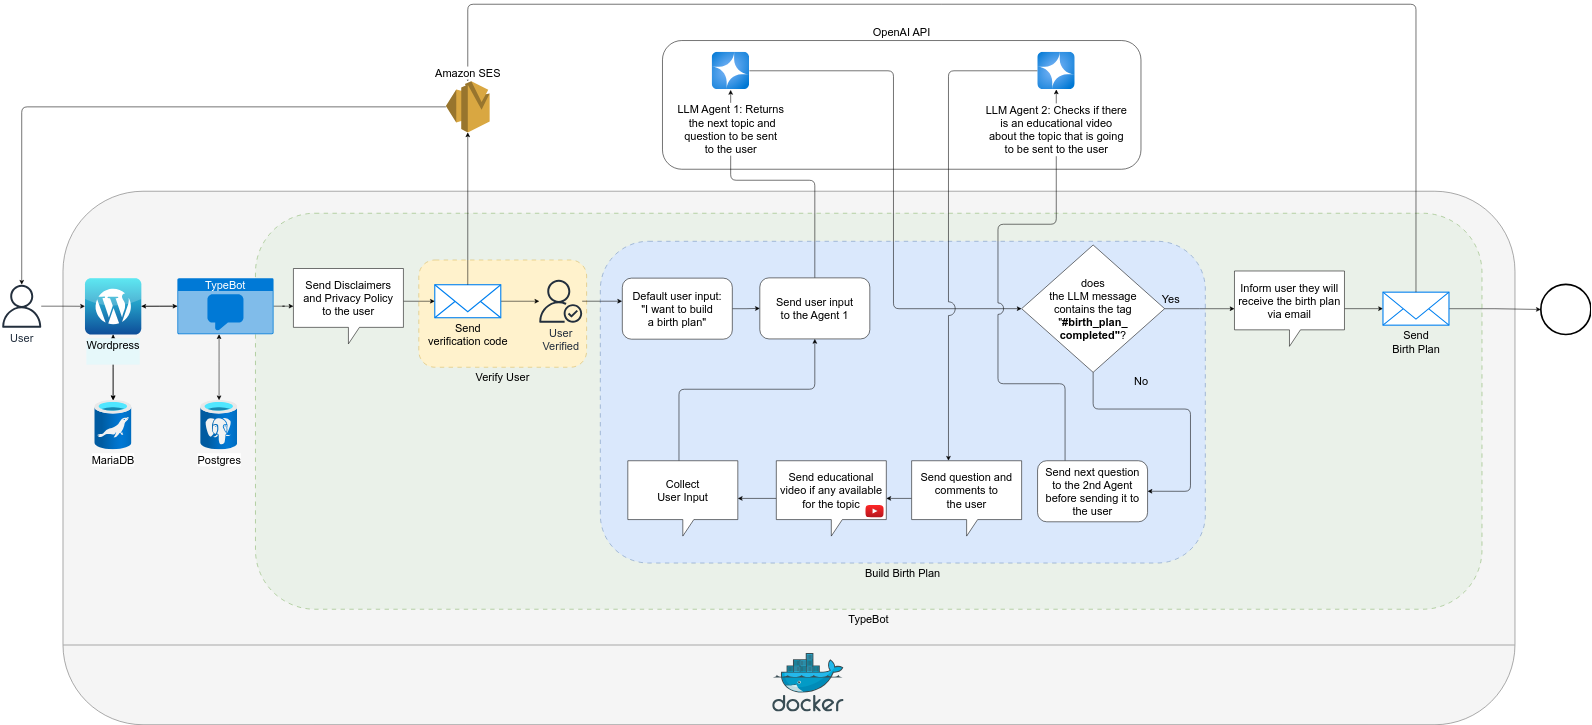

The diagram above was exported from draw.io. Its source (the exported page's mxGraphModel, read from the mxfile embedded in the PNG):
<mxGraphModel dx="2852" dy="2092.2" grid="1" gridSize="10" guides="1" tooltips="1" connect="1" arrows="1" fold="1" page="1" pageScale="0.6" pageWidth="1169" pageHeight="827" background="#ffffff" math="0" shadow="0">
  <root>
    <mxCell id="0" />
    <mxCell id="1" parent="0" />
    <mxCell id="3OoC4Yvyu-_LtZYG2KJ--69" value="&lt;font style=&quot;font-size: 20px;&quot;&gt;OpenAI API&lt;/font&gt;" style="rounded=1;whiteSpace=wrap;html=1;labelPosition=center;verticalLabelPosition=top;align=center;verticalAlign=bottom;labelBackgroundColor=default;" vertex="1" parent="1">
      <mxGeometry x="1290" y="-164" width="870" height="234" as="geometry" />
    </mxCell>
    <mxCell id="HaUrEQ2utQ4LEL1SwMXn-12" value="" style="rounded=1;whiteSpace=wrap;html=1;fontSize=20;fillColor=#f5f5f5;strokeColor=#666666;fontColor=#333333;" parent="1" vertex="1">
      <mxGeometry x="200" y="110" width="2640" height="970" as="geometry" />
    </mxCell>
    <mxCell id="HaUrEQ2utQ4LEL1SwMXn-9" style="edgeStyle=orthogonalEdgeStyle;rounded=0;orthogonalLoop=1;jettySize=auto;html=1;fontSize=20;" parent="1" source="HaUrEQ2utQ4LEL1SwMXn-5" target="HaUrEQ2utQ4LEL1SwMXn-8" edge="1">
      <mxGeometry relative="1" as="geometry" />
    </mxCell>
    <mxCell id="HaUrEQ2utQ4LEL1SwMXn-5" value="User" style="sketch=0;outlineConnect=0;fontColor=#232F3E;gradientColor=none;fillColor=#232F3D;strokeColor=none;dashed=0;verticalLabelPosition=bottom;verticalAlign=top;align=center;html=1;fontSize=20;fontStyle=0;aspect=fixed;pointerEvents=1;shape=mxgraph.aws4.user;" parent="1" vertex="1">
      <mxGeometry x="86" y="280" width="78" height="78" as="geometry" />
    </mxCell>
    <mxCell id="HaUrEQ2utQ4LEL1SwMXn-11" style="edgeStyle=orthogonalEdgeStyle;rounded=0;orthogonalLoop=1;jettySize=auto;html=1;startArrow=classic;startFill=1;fontSize=20;" parent="1" source="HaUrEQ2utQ4LEL1SwMXn-8" target="HaUrEQ2utQ4LEL1SwMXn-10" edge="1">
      <mxGeometry relative="1" as="geometry" />
    </mxCell>
    <mxCell id="HaUrEQ2utQ4LEL1SwMXn-18" style="edgeStyle=orthogonalEdgeStyle;rounded=0;orthogonalLoop=1;jettySize=auto;html=1;fontSize=20;" parent="1" source="HaUrEQ2utQ4LEL1SwMXn-8" target="HaUrEQ2utQ4LEL1SwMXn-17" edge="1">
      <mxGeometry relative="1" as="geometry" />
    </mxCell>
    <mxCell id="3OoC4Yvyu-_LtZYG2KJ--73" value="" style="edgeStyle=orthogonalEdgeStyle;rounded=0;orthogonalLoop=1;jettySize=auto;html=1;" edge="1" parent="1" source="HaUrEQ2utQ4LEL1SwMXn-8" target="HaUrEQ2utQ4LEL1SwMXn-10">
      <mxGeometry relative="1" as="geometry" />
    </mxCell>
    <mxCell id="HaUrEQ2utQ4LEL1SwMXn-8" value="Wordpress&lt;div&gt;&lt;br&gt;&lt;/div&gt;" style="dashed=0;outlineConnect=0;html=1;align=center;labelPosition=center;verticalLabelPosition=bottom;verticalAlign=top;shape=mxgraph.webicons.wordpress;fillColor=#35E2EE;gradientColor=#0E4D99;fontSize=20;labelBackgroundColor=#E6F8FA;" parent="1" vertex="1">
      <mxGeometry x="240" y="268" width="102.4" height="102.4" as="geometry" />
    </mxCell>
    <mxCell id="HaUrEQ2utQ4LEL1SwMXn-10" value="MariaDB" style="image;aspect=fixed;html=1;points=[];align=center;fontSize=20;image=img/lib/azure2/databases/Azure_Database_MariaDB_Server.svg;" parent="1" vertex="1">
      <mxGeometry x="257.45" y="490" width="67.5" height="90" as="geometry" />
    </mxCell>
    <mxCell id="HaUrEQ2utQ4LEL1SwMXn-13" value="" style="image;sketch=0;aspect=fixed;html=1;points=[];align=center;fontSize=20;image=img/lib/mscae/Docker.svg;" parent="1" vertex="1">
      <mxGeometry x="1490" y="950" width="129.88" height="106.5" as="geometry" />
    </mxCell>
    <mxCell id="HaUrEQ2utQ4LEL1SwMXn-15" value="" style="line;strokeWidth=2;html=1;strokeColor=#A8A8A8;fontSize=20;" parent="1" vertex="1">
      <mxGeometry x="200" y="930" width="2640" height="10" as="geometry" />
    </mxCell>
    <mxCell id="HaUrEQ2utQ4LEL1SwMXn-20" style="edgeStyle=orthogonalEdgeStyle;rounded=0;orthogonalLoop=1;jettySize=auto;html=1;fontSize=20;" parent="1" source="HaUrEQ2utQ4LEL1SwMXn-17" target="HaUrEQ2utQ4LEL1SwMXn-8" edge="1">
      <mxGeometry relative="1" as="geometry" />
    </mxCell>
    <mxCell id="HaUrEQ2utQ4LEL1SwMXn-21" value="&lt;font&gt;TypeBot&lt;/font&gt;" style="rounded=1;whiteSpace=wrap;html=1;dashed=1;dashPattern=8 8;labelPosition=center;verticalLabelPosition=bottom;align=center;verticalAlign=top;fillColor=light-dark(#eaf1e9, #1f2f1e);fontSize=20;strokeColor=#82b366;" parent="1" vertex="1">
      <mxGeometry x="550" y="150" width="2230" height="720" as="geometry" />
    </mxCell>
    <mxCell id="3OoC4Yvyu-_LtZYG2KJ--24" style="edgeStyle=orthogonalEdgeStyle;rounded=0;orthogonalLoop=1;jettySize=auto;html=1;fontSize=20;" edge="1" parent="1" source="HaUrEQ2utQ4LEL1SwMXn-17" target="3OoC4Yvyu-_LtZYG2KJ--20">
      <mxGeometry relative="1" as="geometry" />
    </mxCell>
    <mxCell id="HaUrEQ2utQ4LEL1SwMXn-17" value="TypeBot" style="html=1;whiteSpace=wrap;strokeColor=none;fillColor=#0079D6;labelPosition=center;verticalLabelPosition=middle;verticalAlign=top;align=center;fontSize=20;outlineConnect=0;spacingTop=-6;fontColor=#FFFFFF;sketch=0;shape=mxgraph.sitemap.chat;" parent="1" vertex="1">
      <mxGeometry x="408" y="268" width="174.86" height="102" as="geometry" />
    </mxCell>
    <mxCell id="HaUrEQ2utQ4LEL1SwMXn-23" value="&lt;font&gt;Verify User&lt;/font&gt;" style="rounded=1;whiteSpace=wrap;html=1;labelPosition=center;verticalLabelPosition=bottom;align=center;verticalAlign=top;dashed=1;dashPattern=8 8;fillColor=#fff2cc;strokeColor=#d6b656;fontSize=20;" parent="1" vertex="1">
      <mxGeometry x="847" y="235" width="305.06" height="195" as="geometry" />
    </mxCell>
    <mxCell id="3OoC4Yvyu-_LtZYG2KJ--2" style="edgeStyle=orthogonalEdgeStyle;rounded=0;orthogonalLoop=1;jettySize=auto;html=1;fontSize=20;" edge="1" parent="1" source="HaUrEQ2utQ4LEL1SwMXn-27" target="3OoC4Yvyu-_LtZYG2KJ--1">
      <mxGeometry relative="1" as="geometry" />
    </mxCell>
    <mxCell id="HaUrEQ2utQ4LEL1SwMXn-27" value="&lt;font&gt;Send&lt;br&gt;verification code&lt;/font&gt;" style="html=1;verticalLabelPosition=bottom;align=center;labelBackgroundColor=none;verticalAlign=top;strokeWidth=2;strokeColor=#0080F0;shadow=0;dashed=0;shape=mxgraph.ios7.icons.mail;fillColor=default;fontSize=20;" parent="1" vertex="1">
      <mxGeometry x="876" y="280" width="120" height="60" as="geometry" />
    </mxCell>
    <mxCell id="HaUrEQ2utQ4LEL1SwMXn-32" style="edgeStyle=orthogonalEdgeStyle;rounded=1;orthogonalLoop=1;jettySize=auto;html=1;fontSize=20;curved=0;" parent="1" source="HaUrEQ2utQ4LEL1SwMXn-30" target="HaUrEQ2utQ4LEL1SwMXn-5" edge="1">
      <mxGeometry relative="1" as="geometry">
        <Array as="points">
          <mxPoint x="125" y="-43" />
        </Array>
      </mxGeometry>
    </mxCell>
    <mxCell id="HaUrEQ2utQ4LEL1SwMXn-31" style="edgeStyle=orthogonalEdgeStyle;rounded=0;orthogonalLoop=1;jettySize=auto;html=1;entryX=0.5;entryY=1;entryDx=0;entryDy=0;entryPerimeter=0;fontSize=20;" parent="1" source="HaUrEQ2utQ4LEL1SwMXn-27" target="HaUrEQ2utQ4LEL1SwMXn-30" edge="1">
      <mxGeometry relative="1" as="geometry" />
    </mxCell>
    <mxCell id="3OoC4Yvyu-_LtZYG2KJ--4" value="&lt;font&gt;Build Birth Plan&lt;/font&gt;" style="rounded=1;whiteSpace=wrap;html=1;labelPosition=center;verticalLabelPosition=bottom;align=center;verticalAlign=top;dashed=1;dashPattern=8 8;fillColor=#dae8fc;strokeColor=#6c8ebf;fontSize=20;" vertex="1" parent="1">
      <mxGeometry x="1177" y="201" width="1100" height="585" as="geometry" />
    </mxCell>
    <mxCell id="3OoC4Yvyu-_LtZYG2KJ--43" style="edgeStyle=orthogonalEdgeStyle;rounded=0;orthogonalLoop=1;jettySize=auto;html=1;entryX=-0.002;entryY=0.378;entryDx=0;entryDy=0;entryPerimeter=0;fontSize=20;" edge="1" parent="1" source="3OoC4Yvyu-_LtZYG2KJ--1" target="3OoC4Yvyu-_LtZYG2KJ--42">
      <mxGeometry relative="1" as="geometry" />
    </mxCell>
    <mxCell id="3OoC4Yvyu-_LtZYG2KJ--1" value="User&lt;div&gt;Verified&lt;/div&gt;" style="sketch=0;outlineConnect=0;fontColor=#232F3E;gradientColor=none;fillColor=#232F3D;strokeColor=none;dashed=0;verticalLabelPosition=bottom;verticalAlign=top;align=center;html=1;fontSize=20;fontStyle=0;aspect=fixed;pointerEvents=1;shape=mxgraph.aws4.authenticated_user;" vertex="1" parent="1">
      <mxGeometry x="1066" y="271" width="78" height="78" as="geometry" />
    </mxCell>
    <mxCell id="3OoC4Yvyu-_LtZYG2KJ--78" style="edgeStyle=orthogonalEdgeStyle;rounded=1;orthogonalLoop=1;jettySize=auto;html=1;entryX=0;entryY=0.5;entryDx=0;entryDy=0;curved=0;" edge="1" parent="1" source="3OoC4Yvyu-_LtZYG2KJ--3" target="3OoC4Yvyu-_LtZYG2KJ--49">
      <mxGeometry relative="1" as="geometry">
        <Array as="points">
          <mxPoint x="1710" y="-109" />
          <mxPoint x="1710" y="324" />
        </Array>
      </mxGeometry>
    </mxCell>
    <mxCell id="3OoC4Yvyu-_LtZYG2KJ--80" style="edgeStyle=orthogonalEdgeStyle;rounded=1;orthogonalLoop=1;jettySize=auto;html=1;entryX=0.5;entryY=1.012;entryDx=0;entryDy=0;entryPerimeter=0;curved=0;" edge="1" parent="1" source="3OoC4Yvyu-_LtZYG2KJ--10" target="3OoC4Yvyu-_LtZYG2KJ--3">
      <mxGeometry relative="1" as="geometry">
        <Array as="points">
          <mxPoint x="1567" y="90" />
          <mxPoint x="1414" y="90" />
        </Array>
      </mxGeometry>
    </mxCell>
    <mxCell id="3OoC4Yvyu-_LtZYG2KJ--3" value="&lt;font&gt;LLM Agent 1: Returns&lt;/font&gt;&lt;div&gt;&lt;font&gt;&amp;nbsp;the next topic and&lt;/font&gt;&lt;/div&gt;&lt;div&gt;&lt;font&gt;question to be sent&lt;br&gt;to the user&lt;/font&gt;&lt;/div&gt;" style="image;aspect=fixed;html=1;points=[];align=center;fontSize=20;image=img/lib/azure2/ai_machine_learning/Azure_OpenAI.svg;labelBackgroundColor=default;verticalAlign=bottom;spacingTop=0;spacingLeft=0;spacingBottom=-55;" vertex="1" parent="1">
      <mxGeometry x="1380" y="-143" width="68" height="68" as="geometry" />
    </mxCell>
    <mxCell id="3OoC4Yvyu-_LtZYG2KJ--10" value="&lt;span style=&quot;text-wrap-mode: nowrap; background-color: rgb(255, 255, 255);&quot;&gt;Send user input&lt;br&gt;to the Agent 1&lt;/span&gt;" style="rounded=1;whiteSpace=wrap;html=1;fontSize=20;" vertex="1" parent="1">
      <mxGeometry x="1467" y="267.5" width="200" height="111" as="geometry" />
    </mxCell>
    <mxCell id="3OoC4Yvyu-_LtZYG2KJ--81" style="edgeStyle=orthogonalEdgeStyle;rounded=1;orthogonalLoop=1;jettySize=auto;html=1;curved=0;jumpStyle=arc;jumpSize=21;exitX=0.25;exitY=0;exitDx=0;exitDy=0;" edge="1" parent="1" source="3OoC4Yvyu-_LtZYG2KJ--14" target="3OoC4Yvyu-_LtZYG2KJ--18">
      <mxGeometry relative="1" as="geometry">
        <Array as="points">
          <mxPoint x="2022" y="460" />
          <mxPoint x="1900" y="460" />
          <mxPoint x="1900" y="170" />
          <mxPoint x="2006" y="170" />
        </Array>
      </mxGeometry>
    </mxCell>
    <mxCell id="3OoC4Yvyu-_LtZYG2KJ--14" value="&lt;span style=&quot;text-wrap-mode: nowrap; background-color: rgb(255, 255, 255);&quot;&gt;Send next question&lt;br&gt;to the 2nd Agent&lt;br&gt;before sending it to&lt;br&gt;the user&lt;/span&gt;" style="rounded=1;whiteSpace=wrap;html=1;fontSize=20;" vertex="1" parent="1">
      <mxGeometry x="1972" y="600" width="200" height="111" as="geometry" />
    </mxCell>
    <mxCell id="3OoC4Yvyu-_LtZYG2KJ--82" style="edgeStyle=orthogonalEdgeStyle;rounded=1;orthogonalLoop=1;jettySize=auto;html=1;curved=0;jumpStyle=arc;jumpSize=25;" edge="1" parent="1" source="3OoC4Yvyu-_LtZYG2KJ--18" target="3OoC4Yvyu-_LtZYG2KJ--28">
      <mxGeometry relative="1" as="geometry">
        <Array as="points">
          <mxPoint x="1810" y="-109" />
        </Array>
      </mxGeometry>
    </mxCell>
    <mxCell id="3OoC4Yvyu-_LtZYG2KJ--18" value="&lt;font&gt;LLM Agent 2: Checks if there&lt;br&gt;is an educational video&lt;br&gt;about the topic that is going&lt;br&gt;to be sent to the user&lt;/font&gt;" style="image;aspect=fixed;html=1;points=[];align=center;fontSize=20;image=img/lib/azure2/ai_machine_learning/Azure_OpenAI.svg;labelBackgroundColor=default;spacingBottom=-56;labelPosition=center;verticalLabelPosition=bottom;verticalAlign=bottom;" vertex="1" parent="1">
      <mxGeometry x="1972" y="-143" width="68" height="68" as="geometry" />
    </mxCell>
    <mxCell id="3OoC4Yvyu-_LtZYG2KJ--25" style="edgeStyle=orthogonalEdgeStyle;rounded=0;orthogonalLoop=1;jettySize=auto;html=1;fontSize=20;" edge="1" parent="1" source="3OoC4Yvyu-_LtZYG2KJ--20" target="HaUrEQ2utQ4LEL1SwMXn-27">
      <mxGeometry relative="1" as="geometry">
        <Array as="points">
          <mxPoint x="849" y="310" />
          <mxPoint x="849" y="310" />
        </Array>
      </mxGeometry>
    </mxCell>
    <mxCell id="3OoC4Yvyu-_LtZYG2KJ--20" value="&lt;span style=&quot;text-wrap-mode: nowrap; background-color: rgb(255, 255, 255);&quot;&gt;Send D&lt;/span&gt;&lt;span style=&quot;text-wrap-mode: nowrap; background-color: rgb(255, 255, 255);&quot;&gt;isclaimers&lt;/span&gt;&lt;div&gt;&lt;span style=&quot;text-wrap-mode: nowrap; background-color: rgb(255, 255, 255);&quot;&gt;and Privacy&amp;nbsp;&lt;/span&gt;&lt;span style=&quot;background-color: light-dark(rgb(255, 255, 255), rgb(18, 18, 18)); text-wrap-mode: nowrap; color: light-dark(rgb(0, 0, 0), rgb(255, 255, 255));&quot;&gt;Policy&lt;/span&gt;&lt;/div&gt;&lt;div&gt;&lt;span style=&quot;background-color: light-dark(rgb(255, 255, 255), rgb(18, 18, 18)); text-wrap-mode: nowrap; color: light-dark(rgb(0, 0, 0), rgb(255, 255, 255));&quot;&gt;to the user&lt;/span&gt;&lt;/div&gt;" style="shape=callout;whiteSpace=wrap;html=1;perimeter=calloutPerimeter;fontSize=20;" vertex="1" parent="1">
      <mxGeometry x="619" y="250.5" width="200" height="137" as="geometry" />
    </mxCell>
    <mxCell id="3OoC4Yvyu-_LtZYG2KJ--55" style="edgeStyle=orthogonalEdgeStyle;rounded=0;orthogonalLoop=1;jettySize=auto;html=1;fontSize=20;" edge="1" parent="1" source="3OoC4Yvyu-_LtZYG2KJ--28" target="3OoC4Yvyu-_LtZYG2KJ--35">
      <mxGeometry relative="1" as="geometry" />
    </mxCell>
    <mxCell id="3OoC4Yvyu-_LtZYG2KJ--28" value="&lt;span style=&quot;text-wrap-mode: nowrap; background-color: rgb(255, 255, 255);&quot;&gt;Send question and&lt;br&gt;comments to&lt;/span&gt;&lt;div&gt;&lt;span style=&quot;text-wrap-mode: nowrap; background-color: rgb(255, 255, 255);&quot;&gt;the user&lt;/span&gt;&lt;/div&gt;" style="shape=callout;whiteSpace=wrap;html=1;perimeter=calloutPerimeter;fontSize=20;" vertex="1" parent="1">
      <mxGeometry x="1743" y="600" width="200" height="137" as="geometry" />
    </mxCell>
    <mxCell id="3OoC4Yvyu-_LtZYG2KJ--57" style="edgeStyle=orthogonalEdgeStyle;rounded=0;orthogonalLoop=1;jettySize=auto;html=1;fontSize=20;" edge="1" parent="1" source="3OoC4Yvyu-_LtZYG2KJ--35" target="3OoC4Yvyu-_LtZYG2KJ--47">
      <mxGeometry relative="1" as="geometry" />
    </mxCell>
    <mxCell id="3OoC4Yvyu-_LtZYG2KJ--35" value="&lt;span style=&quot;text-wrap-mode: nowrap; background-color: rgb(255, 255, 255);&quot;&gt;Send educational&lt;/span&gt;&lt;div&gt;&lt;span style=&quot;text-wrap-mode: nowrap; background-color: rgb(255, 255, 255);&quot;&gt;video if any available&lt;br&gt;for the topic&lt;/span&gt;&lt;/div&gt;" style="shape=callout;whiteSpace=wrap;html=1;perimeter=calloutPerimeter;fontSize=20;" vertex="1" parent="1">
      <mxGeometry x="1497" y="600" width="200" height="137" as="geometry" />
    </mxCell>
    <mxCell id="3OoC4Yvyu-_LtZYG2KJ--45" style="edgeStyle=orthogonalEdgeStyle;rounded=0;orthogonalLoop=1;jettySize=auto;html=1;fontSize=20;" edge="1" parent="1" source="3OoC4Yvyu-_LtZYG2KJ--42" target="3OoC4Yvyu-_LtZYG2KJ--10">
      <mxGeometry relative="1" as="geometry" />
    </mxCell>
    <mxCell id="3OoC4Yvyu-_LtZYG2KJ--42" value="&lt;span style=&quot;text-wrap-mode: nowrap; background-color: rgb(255, 255, 255);&quot;&gt;Default user input:&lt;br&gt;&quot;I want to build&lt;br&gt;a birth plan&quot;&lt;/span&gt;" style="rounded=1;whiteSpace=wrap;html=1;fontSize=20;" vertex="1" parent="1">
      <mxGeometry x="1217" y="268" width="200" height="111" as="geometry" />
    </mxCell>
    <mxCell id="3OoC4Yvyu-_LtZYG2KJ--77" style="edgeStyle=orthogonalEdgeStyle;rounded=1;orthogonalLoop=1;jettySize=auto;html=1;curved=0;" edge="1" parent="1" source="3OoC4Yvyu-_LtZYG2KJ--47" target="3OoC4Yvyu-_LtZYG2KJ--10">
      <mxGeometry relative="1" as="geometry">
        <Array as="points">
          <mxPoint x="1320" y="470" />
          <mxPoint x="1567" y="470" />
        </Array>
      </mxGeometry>
    </mxCell>
    <mxCell id="3OoC4Yvyu-_LtZYG2KJ--47" value="&lt;span style=&quot;text-wrap-mode: nowrap; background-color: rgb(255, 255, 255);&quot;&gt;Collect&lt;br&gt;User Input&lt;/span&gt;" style="shape=callout;whiteSpace=wrap;html=1;perimeter=calloutPerimeter;fontSize=20;" vertex="1" parent="1">
      <mxGeometry x="1227" y="600" width="200" height="137" as="geometry" />
    </mxCell>
    <mxCell id="3OoC4Yvyu-_LtZYG2KJ--52" style="edgeStyle=orthogonalEdgeStyle;rounded=1;orthogonalLoop=1;jettySize=auto;html=1;fontSize=20;curved=0;exitX=0.5;exitY=1;exitDx=0;exitDy=0;entryX=1;entryY=0.5;entryDx=0;entryDy=0;" edge="1" parent="1" source="3OoC4Yvyu-_LtZYG2KJ--49" target="3OoC4Yvyu-_LtZYG2KJ--14">
      <mxGeometry relative="1" as="geometry">
        <Array as="points">
          <mxPoint x="2073" y="506" />
          <mxPoint x="2250" y="506" />
          <mxPoint x="2250" y="656" />
        </Array>
      </mxGeometry>
    </mxCell>
    <mxCell id="3OoC4Yvyu-_LtZYG2KJ--53" value="No" style="edgeLabel;html=1;align=left;verticalAlign=bottom;resizable=0;points=[];fontSize=20;labelBackgroundColor=none;labelPosition=center;verticalLabelPosition=top;spacingBottom=36;" vertex="1" connectable="0" parent="3OoC4Yvyu-_LtZYG2KJ--52">
      <mxGeometry x="-0.405" y="2" relative="1" as="geometry">
        <mxPoint as="offset" />
      </mxGeometry>
    </mxCell>
    <mxCell id="3OoC4Yvyu-_LtZYG2KJ--63" style="edgeStyle=orthogonalEdgeStyle;rounded=0;orthogonalLoop=1;jettySize=auto;html=1;fontSize=20;" edge="1" parent="1" source="3OoC4Yvyu-_LtZYG2KJ--49" target="3OoC4Yvyu-_LtZYG2KJ--59">
      <mxGeometry relative="1" as="geometry" />
    </mxCell>
    <mxCell id="3OoC4Yvyu-_LtZYG2KJ--64" value="Yes" style="edgeLabel;html=1;align=center;verticalAlign=bottom;resizable=0;points=[];labelBackgroundColor=none;fontSize=20;labelPosition=center;verticalLabelPosition=top;" vertex="1" connectable="0" parent="3OoC4Yvyu-_LtZYG2KJ--63">
      <mxGeometry x="-0.8289" y="5" relative="1" as="geometry">
        <mxPoint as="offset" />
      </mxGeometry>
    </mxCell>
    <mxCell id="3OoC4Yvyu-_LtZYG2KJ--49" value="does&lt;br&gt;the LLM message&lt;br&gt;contains the tag&lt;br&gt;&quot;&lt;b&gt;#birth_plan_&lt;/b&gt;&lt;div&gt;&lt;b&gt;completed&quot;&lt;/b&gt;?&lt;/div&gt;" style="rhombus;whiteSpace=wrap;html=1;fontSize=20;" vertex="1" parent="1">
      <mxGeometry x="1943" y="207.75" width="260" height="231.5" as="geometry" />
    </mxCell>
    <mxCell id="3OoC4Yvyu-_LtZYG2KJ--56" value="" style="dashed=0;outlineConnect=0;html=1;align=center;labelPosition=center;verticalLabelPosition=bottom;verticalAlign=top;shape=mxgraph.weblogos.youtube_2;fillColor=#FF2626;gradientColor=#B5171F;fontSize=20;" vertex="1" parent="1">
      <mxGeometry x="1659" y="680.4" width="33.17" height="22.6" as="geometry" />
    </mxCell>
    <mxCell id="3OoC4Yvyu-_LtZYG2KJ--71" style="edgeStyle=orthogonalEdgeStyle;rounded=0;orthogonalLoop=1;jettySize=auto;html=1;" edge="1" parent="1" source="3OoC4Yvyu-_LtZYG2KJ--59" target="3OoC4Yvyu-_LtZYG2KJ--70">
      <mxGeometry relative="1" as="geometry" />
    </mxCell>
    <mxCell id="3OoC4Yvyu-_LtZYG2KJ--59" value="&lt;span style=&quot;text-wrap-mode: nowrap; background-color: rgb(255, 255, 255);&quot;&gt;Inform user they will&lt;br&gt;receive the birth plan&lt;br&gt;via email&lt;/span&gt;" style="shape=callout;whiteSpace=wrap;html=1;perimeter=calloutPerimeter;fontSize=20;" vertex="1" parent="1">
      <mxGeometry x="2330" y="255" width="200" height="137" as="geometry" />
    </mxCell>
    <mxCell id="3OoC4Yvyu-_LtZYG2KJ--75" style="edgeStyle=orthogonalEdgeStyle;rounded=0;orthogonalLoop=1;jettySize=auto;html=1;" edge="1" parent="1" source="3OoC4Yvyu-_LtZYG2KJ--70" target="3OoC4Yvyu-_LtZYG2KJ--74">
      <mxGeometry relative="1" as="geometry" />
    </mxCell>
    <mxCell id="3OoC4Yvyu-_LtZYG2KJ--70" value="&lt;font&gt;Send&lt;br&gt;Birth Plan&lt;/font&gt;" style="html=1;verticalLabelPosition=bottom;align=center;labelBackgroundColor=none;verticalAlign=top;strokeWidth=2;strokeColor=#0080F0;shadow=0;dashed=0;shape=mxgraph.ios7.icons.mail;fillColor=default;fontSize=20;" vertex="1" parent="1">
      <mxGeometry x="2600" y="293.5" width="120" height="60" as="geometry" />
    </mxCell>
    <mxCell id="3OoC4Yvyu-_LtZYG2KJ--72" style="edgeStyle=orthogonalEdgeStyle;rounded=1;orthogonalLoop=1;jettySize=auto;html=1;curved=0;" edge="1" parent="1" source="3OoC4Yvyu-_LtZYG2KJ--70" target="HaUrEQ2utQ4LEL1SwMXn-30">
      <mxGeometry relative="1" as="geometry">
        <Array as="points">
          <mxPoint x="2660" y="-230" />
          <mxPoint x="936" y="-230" />
        </Array>
      </mxGeometry>
    </mxCell>
    <mxCell id="HaUrEQ2utQ4LEL1SwMXn-30" value="&lt;span style=&quot;&quot;&gt;Amazon SES&lt;/span&gt;" style="outlineConnect=0;dashed=0;verticalLabelPosition=top;verticalAlign=bottom;align=center;html=1;shape=mxgraph.aws3.ses;fillColor=#D9A741;gradientColor=none;fontSize=20;labelPosition=center;labelBackgroundColor=#FFFFFF;labelBorderColor=none;" parent="1" vertex="1">
      <mxGeometry x="896.25" y="-90" width="79.5" height="93" as="geometry" />
    </mxCell>
    <mxCell id="3OoC4Yvyu-_LtZYG2KJ--74" value="" style="points=[[0.145,0.145,0],[0.5,0,0],[0.855,0.145,0],[1,0.5,0],[0.855,0.855,0],[0.5,1,0],[0.145,0.855,0],[0,0.5,0]];shape=mxgraph.bpmn.event;html=1;verticalLabelPosition=bottom;labelBackgroundColor=#ffffff;verticalAlign=top;align=center;perimeter=ellipsePerimeter;outlineConnect=0;aspect=fixed;outline=end;symbol=terminate2;" vertex="1" parent="1">
      <mxGeometry x="2887" y="279.4" width="91" height="91" as="geometry" />
    </mxCell>
    <mxCell id="3OoC4Yvyu-_LtZYG2KJ--84" style="edgeStyle=orthogonalEdgeStyle;rounded=0;orthogonalLoop=1;jettySize=auto;html=1;startArrow=classic;startFill=1;" edge="1" parent="1" source="3OoC4Yvyu-_LtZYG2KJ--83" target="HaUrEQ2utQ4LEL1SwMXn-17">
      <mxGeometry relative="1" as="geometry">
        <Array as="points">
          <mxPoint x="484" y="420" />
          <mxPoint x="484" y="420" />
        </Array>
      </mxGeometry>
    </mxCell>
    <mxCell id="3OoC4Yvyu-_LtZYG2KJ--83" value="&lt;font style=&quot;font-size: 20px;&quot;&gt;Postgres&lt;/font&gt;" style="image;aspect=fixed;html=1;points=[];align=center;fontSize=12;image=img/lib/azure2/databases/Azure_Database_PostgreSQL_Server.svg;" vertex="1" parent="1">
      <mxGeometry x="450" y="490" width="67.5" height="90" as="geometry" />
    </mxCell>
  </root>
</mxGraphModel>